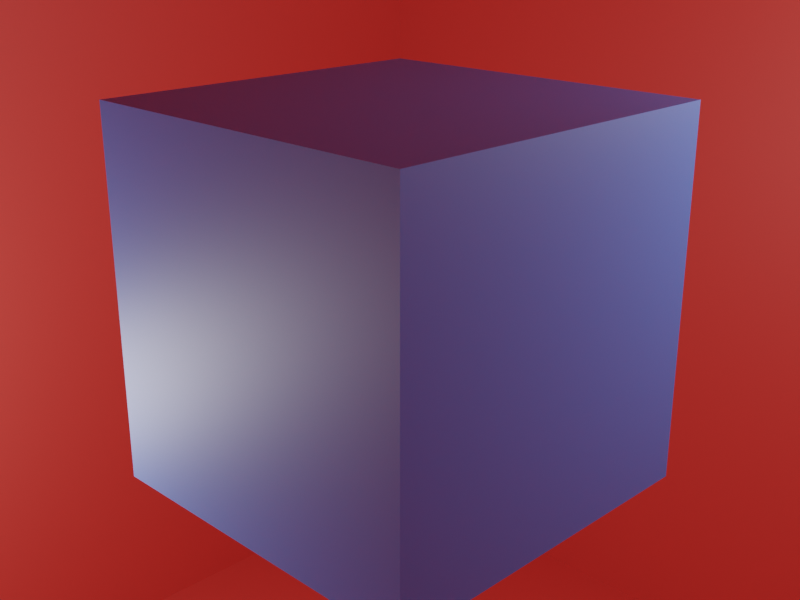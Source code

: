 # Source: shoebox.blend  (saved by Blender 3.6.14; exported with 4.5.12 LTS)
import bpy
from mathutils import Matrix  # noqa: F401  (used for matrix-valued properties, if any)

bpy.ops.wm.read_factory_settings(use_empty=True)
scene = bpy.context.scene
scene.name = 'Scene'

# ---- materials (node trees are filled in below, after node groups)
mat_cubesurface = bpy.data.materials.new('CubeSurface')
mat_roomsurface = bpy.data.materials.new('RoomSurface')

# ---- material node trees
mat_cubesurface.use_nodes = True; mat_cubesurface.node_tree.nodes.clear()
_N = mat_cubesurface.node_tree.nodes; _L = mat_cubesurface.node_tree.links
n0 = _N.new('ShaderNodeBsdfPrincipled'); n0.name = 'Principled BSDF'; n0.location = (10, 300)
n0.distribution = 'GGX'
n0.subsurface_method = 'RANDOM_WALK_SKIN'
n0.inputs[0].default_value = (0.08, 0.22, 0.75, 1.0)
n0.inputs[3].default_value = 1.45
n0.inputs[27].default_value = (0.0, 0.0, 0.0, 1.0)
n0.inputs[28].default_value = 1.0
n1 = _N.new('ShaderNodeOutputMaterial'); n1.name = 'Material Output'; n1.location = (300, 300)
_L.new(n0.outputs[0], n1.inputs[0])
n1.is_active_output = True
mat_roomsurface.use_nodes = True; mat_roomsurface.node_tree.nodes.clear()
_N = mat_roomsurface.node_tree.nodes; _L = mat_roomsurface.node_tree.links
n0 = _N.new('ShaderNodeBsdfPrincipled'); n0.name = 'Principled BSDF'; n0.location = (10, 300)
n0.distribution = 'GGX'
n0.subsurface_method = 'RANDOM_WALK_SKIN'
n0.inputs[0].default_value = (0.72, 0.1, 0.08, 1.0)
n0.inputs[3].default_value = 1.45
n0.inputs[27].default_value = (0.0, 0.0, 0.0, 1.0)
n0.inputs[28].default_value = 1.0
n1 = _N.new('ShaderNodeOutputMaterial'); n1.name = 'Material Output'; n1.location = (300, 300)
_L.new(n0.outputs[0], n1.inputs[0])
n1.is_active_output = True

# ---- cameras
cam_camera = bpy.data.cameras.new('Camera')
cam_camera_001 = bpy.data.cameras.new('Camera.001')

# ---- lights
light_point = bpy.data.lights.new('Point', 'POINT')
light_point.transmission_factor = 0.0
light_point.energy = 200.0
light_point.shadow_soft_size = 0.5
light_point.shadow_maximum_resolution = 0.006
light_point.use_absolute_resolution = True
light_point_001 = bpy.data.lights.new('Point.001', 'POINT')
light_point_001.transmission_factor = 0.0
light_point_001.energy = 200.0
light_point_001.shadow_soft_size = 0.5
light_point_001.shadow_maximum_resolution = 0.006
light_point_001.use_absolute_resolution = True

# ---- meshes
me_cube = bpy.data.meshes.new('Cube')
me_cube.from_pydata([(-1.0, -1.0, -1.0), (-1.0, -1.0, 1.0), (-1.0, 1.0, -1.0), (-1.0, 1.0, 1.0), (1.0, -1.0, -1.0), (1.0, -1.0, 1.0), (1.0, 1.0, -1.0), (1.0, 1.0, 1.0)], [], [(0, 1, 3, 2), (2, 3, 7, 6), (6, 7, 5, 4), (4, 5, 1, 0), (2, 6, 4, 0), (7, 3, 1, 5)])
_uv = me_cube.uv_layers.new(name='UVMap')
_uv.uv.foreach_set('vector', [0.375, 0.0, 0.625, 0.0, 0.625, 0.25, 0.375, 0.25, 0.375, 0.25, 0.625, 0.25, 0.625, 0.5, 0.375, 0.5, 0.375, 0.5, 0.625, 0.5, 0.625, 0.75, 0.375, 0.75, 0.375, 0.75, 0.625, 0.75, 0.625, 1.0, 0.375, 1.0, 0.125, 0.5, 0.375, 0.5, 0.375, 0.75, 0.125, 0.75, 0.625, 0.5, 0.875, 0.5, 0.875, 0.75, 0.625, 0.75])
me_cube.materials.append(mat_cubesurface)
me_cube.update()
me_cube_001 = bpy.data.meshes.new('Cube.001')
me_cube_001.from_pydata([(-1.0, -1.0, -1.0), (-1.0, -1.0, 1.0), (-1.0, 1.0, -1.0), (-1.0, 1.0, 1.0), (1.0, -1.0, -1.0), (1.0, -1.0, 1.0), (1.0, 1.0, -1.0), (1.0, 1.0, 1.0)], [], [(0, 1, 3, 2), (2, 3, 7, 6), (6, 7, 5, 4), (4, 5, 1, 0), (2, 6, 4, 0), (7, 3, 1, 5)])
_uv = me_cube_001.uv_layers.new(name='UVMap')
_uv.uv.foreach_set('vector', [0.375, 0.0, 0.625, 0.0, 0.625, 0.25, 0.375, 0.25, 0.375, 0.25, 0.625, 0.25, 0.625, 0.5, 0.375, 0.5, 0.375, 0.5, 0.625, 0.5, 0.625, 0.75, 0.375, 0.75, 0.375, 0.75, 0.625, 0.75, 0.625, 1.0, 0.375, 1.0, 0.125, 0.5, 0.375, 0.5, 0.375, 0.75, 0.125, 0.75, 0.625, 0.5, 0.875, 0.5, 0.875, 0.75, 0.625, 0.75])
me_cube_001.materials.append(mat_roomsurface)
me_cube_001.update()

# ---- objects
ob_cube = bpy.data.objects.new('Cube', me_cube)
ob_room = bpy.data.objects.new('Room', me_cube_001)
ob_light = bpy.data.objects.new('Light', light_point)
ob_light_1 = bpy.data.objects.new('Light_1', light_point_001)
ob_camera = bpy.data.objects.new('Camera', cam_camera)
ob_camera_1 = bpy.data.objects.new('Camera_1', cam_camera_001)

# ---- transforms, parenting, visibility, modifiers, constraints
ob_cube.location = (0.0, 0.0, 0.0)
ob_room.location = (0.0, 0.0, 0.0)
ob_room.scale = (5.0, 5.0, 5.0)
ob_light.location = (2.5, 2.5, 1.5)
ob_light_1.location = (-2.5, -2.0, -1.2)
ob_camera.location = (3.7, -3.7, 1.9)
ob_camera.rotation_euler = (1.222, -1.564e-08, 0.7854)
ob_camera_1.location = (-3.6, 3.4, -2.0)
ob_camera_1.rotation_euler = (1.955, -2.552e-07, -2.328)

# ---- collection membership
scene.collection.objects.link(ob_cube)
scene.collection.objects.link(ob_room)
scene.collection.objects.link(ob_light)
scene.collection.objects.link(ob_light_1)
scene.collection.objects.link(ob_camera)
scene.collection.objects.link(ob_camera_1)

# ---- scene / render settings (as saved in the file)
scene.camera = ob_camera
scene.frame_start = 1; scene.frame_end = 250; scene.frame_set(1)
scene.render.engine = 'BLENDER_EEVEE_NEXT'
scene.render.resolution_x = 64
scene.render.resolution_y = 48
scene.cycles.sampling_pattern = 'TABULATED_SOBOL'
scene.view_settings.view_transform = 'Filmic'
bpy.context.view_layer.update()
